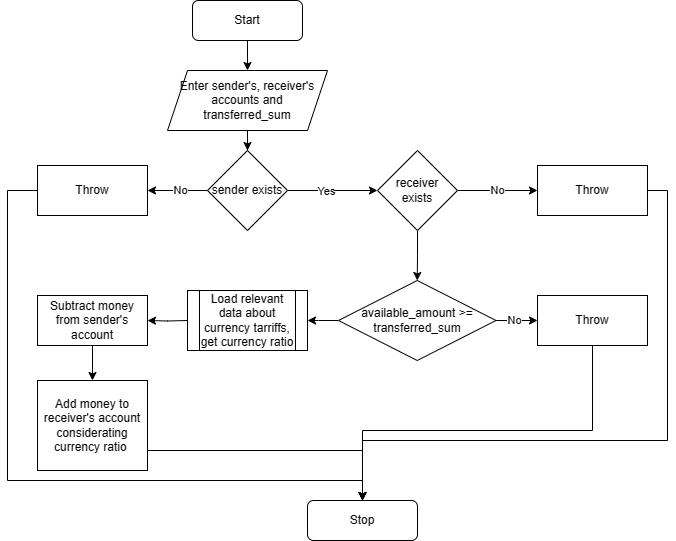

The diagram above was exported from draw.io. Its source (the exported page's mxGraphModel, read from the mxfile embedded in the PNG):
<mxGraphModel dx="903" dy="503" grid="1" gridSize="10" guides="1" tooltips="1" connect="1" arrows="1" fold="1" page="1" pageScale="1" pageWidth="850" pageHeight="1100" math="0" shadow="0">
  <root>
    <mxCell id="0" />
    <mxCell id="1" parent="0" />
    <mxCell id="z8570nAPyHbNO16Ycq4u-5" style="edgeStyle=orthogonalEdgeStyle;rounded=0;orthogonalLoop=1;jettySize=auto;html=1;exitX=0.5;exitY=1;exitDx=0;exitDy=0;entryX=0.5;entryY=0;entryDx=0;entryDy=0;" parent="1" source="z8570nAPyHbNO16Ycq4u-3" target="z8570nAPyHbNO16Ycq4u-4" edge="1">
      <mxGeometry relative="1" as="geometry" />
    </mxCell>
    <mxCell id="z8570nAPyHbNO16Ycq4u-3" value="Start" style="rounded=1;whiteSpace=wrap;html=1;" parent="1" vertex="1">
      <mxGeometry x="255" y="130" width="110" height="40" as="geometry" />
    </mxCell>
    <mxCell id="z8570nAPyHbNO16Ycq4u-6" style="edgeStyle=orthogonalEdgeStyle;rounded=0;orthogonalLoop=1;jettySize=auto;html=1;" parent="1" source="z8570nAPyHbNO16Ycq4u-4" target="z8570nAPyHbNO16Ycq4u-7" edge="1">
      <mxGeometry relative="1" as="geometry">
        <mxPoint x="310" y="300" as="targetPoint" />
      </mxGeometry>
    </mxCell>
    <mxCell id="z8570nAPyHbNO16Ycq4u-4" value="Enter sender's, receiver's accounts and transferred_sum" style="shape=parallelogram;perimeter=parallelogramPerimeter;whiteSpace=wrap;html=1;fixedSize=1;" parent="1" vertex="1">
      <mxGeometry x="230" y="200" width="160" height="60" as="geometry" />
    </mxCell>
    <mxCell id="z8570nAPyHbNO16Ycq4u-9" style="edgeStyle=orthogonalEdgeStyle;rounded=0;orthogonalLoop=1;jettySize=auto;html=1;entryX=1;entryY=0.5;entryDx=0;entryDy=0;" parent="1" source="z8570nAPyHbNO16Ycq4u-7" target="z8570nAPyHbNO16Ycq4u-8" edge="1">
      <mxGeometry relative="1" as="geometry" />
    </mxCell>
    <mxCell id="z8570nAPyHbNO16Ycq4u-10" value="No" style="edgeLabel;html=1;align=center;verticalAlign=middle;resizable=0;points=[];" parent="z8570nAPyHbNO16Ycq4u-9" vertex="1" connectable="0">
      <mxGeometry x="-0.1939" y="1" relative="1" as="geometry">
        <mxPoint x="-4" y="-2" as="offset" />
      </mxGeometry>
    </mxCell>
    <mxCell id="z8570nAPyHbNO16Ycq4u-17" style="edgeStyle=orthogonalEdgeStyle;rounded=0;orthogonalLoop=1;jettySize=auto;html=1;entryX=0;entryY=0.5;entryDx=0;entryDy=0;" parent="1" source="z8570nAPyHbNO16Ycq4u-7" target="z8570nAPyHbNO16Ycq4u-16" edge="1">
      <mxGeometry relative="1" as="geometry" />
    </mxCell>
    <mxCell id="z8570nAPyHbNO16Ycq4u-18" value="Yes" style="edgeLabel;html=1;align=center;verticalAlign=middle;resizable=0;points=[];" parent="z8570nAPyHbNO16Ycq4u-17" vertex="1" connectable="0">
      <mxGeometry x="-0.1616" relative="1" as="geometry">
        <mxPoint as="offset" />
      </mxGeometry>
    </mxCell>
    <mxCell id="z8570nAPyHbNO16Ycq4u-7" value="sender exists" style="rhombus;whiteSpace=wrap;html=1;" parent="1" vertex="1">
      <mxGeometry x="270" y="280" width="80" height="80" as="geometry" />
    </mxCell>
    <mxCell id="gryU-XBA_1HrgzcaGIGP-2" style="edgeStyle=orthogonalEdgeStyle;rounded=0;orthogonalLoop=1;jettySize=auto;html=1;entryX=0.5;entryY=0;entryDx=0;entryDy=0;" parent="1" source="z8570nAPyHbNO16Ycq4u-8" target="z8570nAPyHbNO16Ycq4u-44" edge="1">
      <mxGeometry relative="1" as="geometry">
        <Array as="points">
          <mxPoint x="70" y="320" />
          <mxPoint x="70" y="610" />
          <mxPoint x="425" y="610" />
        </Array>
      </mxGeometry>
    </mxCell>
    <mxCell id="z8570nAPyHbNO16Ycq4u-8" value="Throw" style="rounded=0;whiteSpace=wrap;html=1;" parent="1" vertex="1">
      <mxGeometry x="100" y="295" width="110" height="50" as="geometry" />
    </mxCell>
    <mxCell id="z8570nAPyHbNO16Ycq4u-20" style="edgeStyle=orthogonalEdgeStyle;rounded=0;orthogonalLoop=1;jettySize=auto;html=1;entryX=0;entryY=0.5;entryDx=0;entryDy=0;" parent="1" source="z8570nAPyHbNO16Ycq4u-16" target="z8570nAPyHbNO16Ycq4u-19" edge="1">
      <mxGeometry relative="1" as="geometry" />
    </mxCell>
    <mxCell id="z8570nAPyHbNO16Ycq4u-21" value="No" style="edgeLabel;html=1;align=center;verticalAlign=middle;resizable=0;points=[];" parent="z8570nAPyHbNO16Ycq4u-20" vertex="1" connectable="0">
      <mxGeometry x="-0.0159" y="2" relative="1" as="geometry">
        <mxPoint y="1" as="offset" />
      </mxGeometry>
    </mxCell>
    <mxCell id="z8570nAPyHbNO16Ycq4u-23" style="edgeStyle=orthogonalEdgeStyle;rounded=0;orthogonalLoop=1;jettySize=auto;html=1;exitX=0.5;exitY=1;exitDx=0;exitDy=0;entryX=0.5;entryY=0;entryDx=0;entryDy=0;" parent="1" source="z8570nAPyHbNO16Ycq4u-16" target="z8570nAPyHbNO16Ycq4u-22" edge="1">
      <mxGeometry relative="1" as="geometry" />
    </mxCell>
    <mxCell id="z8570nAPyHbNO16Ycq4u-16" value="receiver &lt;br&gt;exists" style="rhombus;whiteSpace=wrap;html=1;" parent="1" vertex="1">
      <mxGeometry x="440" y="280" width="80" height="80" as="geometry" />
    </mxCell>
    <mxCell id="gryU-XBA_1HrgzcaGIGP-1" style="edgeStyle=orthogonalEdgeStyle;rounded=0;orthogonalLoop=1;jettySize=auto;html=1;entryX=0.5;entryY=0;entryDx=0;entryDy=0;" parent="1" source="z8570nAPyHbNO16Ycq4u-19" target="z8570nAPyHbNO16Ycq4u-44" edge="1">
      <mxGeometry relative="1" as="geometry">
        <Array as="points">
          <mxPoint x="730" y="320" />
          <mxPoint x="730" y="570" />
          <mxPoint x="425" y="570" />
        </Array>
      </mxGeometry>
    </mxCell>
    <mxCell id="z8570nAPyHbNO16Ycq4u-19" value="Throw" style="rounded=0;whiteSpace=wrap;html=1;" parent="1" vertex="1">
      <mxGeometry x="600" y="295" width="110" height="50" as="geometry" />
    </mxCell>
    <mxCell id="z8570nAPyHbNO16Ycq4u-27" style="edgeStyle=orthogonalEdgeStyle;rounded=0;orthogonalLoop=1;jettySize=auto;html=1;entryX=0;entryY=0.5;entryDx=0;entryDy=0;" parent="1" source="z8570nAPyHbNO16Ycq4u-22" target="z8570nAPyHbNO16Ycq4u-26" edge="1">
      <mxGeometry relative="1" as="geometry" />
    </mxCell>
    <mxCell id="z8570nAPyHbNO16Ycq4u-29" value="No" style="edgeLabel;html=1;align=center;verticalAlign=middle;resizable=0;points=[];" parent="z8570nAPyHbNO16Ycq4u-27" vertex="1" connectable="0">
      <mxGeometry x="-0.1103" y="-2" relative="1" as="geometry">
        <mxPoint y="-3" as="offset" />
      </mxGeometry>
    </mxCell>
    <mxCell id="z8570nAPyHbNO16Ycq4u-33" style="edgeStyle=orthogonalEdgeStyle;rounded=0;orthogonalLoop=1;jettySize=auto;html=1;entryX=1;entryY=0.5;entryDx=0;entryDy=0;" parent="1" source="z8570nAPyHbNO16Ycq4u-22" edge="1">
      <mxGeometry relative="1" as="geometry">
        <mxPoint x="370" y="450" as="targetPoint" />
      </mxGeometry>
    </mxCell>
    <mxCell id="z8570nAPyHbNO16Ycq4u-22" value="available_amount &amp;gt;= transferred_sum" style="rhombus;whiteSpace=wrap;html=1;" parent="1" vertex="1">
      <mxGeometry x="401" y="410" width="157.5" height="80" as="geometry" />
    </mxCell>
    <mxCell id="z8570nAPyHbNO16Ycq4u-31" style="edgeStyle=orthogonalEdgeStyle;rounded=0;orthogonalLoop=1;jettySize=auto;html=1;entryX=0.5;entryY=0;entryDx=0;entryDy=0;" parent="1" source="z8570nAPyHbNO16Ycq4u-26" target="z8570nAPyHbNO16Ycq4u-44" edge="1">
      <mxGeometry relative="1" as="geometry">
        <mxPoint x="655" y="510" as="targetPoint" />
        <Array as="points">
          <mxPoint x="655" y="560" />
          <mxPoint x="425" y="560" />
        </Array>
      </mxGeometry>
    </mxCell>
    <mxCell id="z8570nAPyHbNO16Ycq4u-26" value="Throw" style="rounded=0;whiteSpace=wrap;html=1;" parent="1" vertex="1">
      <mxGeometry x="600" y="425" width="110" height="50" as="geometry" />
    </mxCell>
    <mxCell id="z8570nAPyHbNO16Ycq4u-41" style="edgeStyle=orthogonalEdgeStyle;rounded=0;orthogonalLoop=1;jettySize=auto;html=1;entryX=1;entryY=0.5;entryDx=0;entryDy=0;" parent="1" target="z8570nAPyHbNO16Ycq4u-40" edge="1">
      <mxGeometry relative="1" as="geometry">
        <mxPoint x="250" y="450" as="sourcePoint" />
      </mxGeometry>
    </mxCell>
    <mxCell id="z8570nAPyHbNO16Ycq4u-43" style="edgeStyle=orthogonalEdgeStyle;rounded=0;orthogonalLoop=1;jettySize=auto;html=1;entryX=0.5;entryY=0;entryDx=0;entryDy=0;" parent="1" source="z8570nAPyHbNO16Ycq4u-40" target="z8570nAPyHbNO16Ycq4u-42" edge="1">
      <mxGeometry relative="1" as="geometry" />
    </mxCell>
    <mxCell id="z8570nAPyHbNO16Ycq4u-40" value="Subtract money from sender's account" style="rounded=0;whiteSpace=wrap;html=1;" parent="1" vertex="1">
      <mxGeometry x="100" y="425" width="110" height="50" as="geometry" />
    </mxCell>
    <mxCell id="z8570nAPyHbNO16Ycq4u-45" style="edgeStyle=orthogonalEdgeStyle;rounded=0;orthogonalLoop=1;jettySize=auto;html=1;entryX=0.5;entryY=0;entryDx=0;entryDy=0;" parent="1" source="z8570nAPyHbNO16Ycq4u-42" target="z8570nAPyHbNO16Ycq4u-44" edge="1">
      <mxGeometry relative="1" as="geometry">
        <Array as="points">
          <mxPoint x="425" y="580" />
        </Array>
      </mxGeometry>
    </mxCell>
    <mxCell id="z8570nAPyHbNO16Ycq4u-42" value="Add money to receiver's account considerating currency ratio&amp;nbsp;" style="rounded=0;whiteSpace=wrap;html=1;" parent="1" vertex="1">
      <mxGeometry x="100" y="510" width="110" height="90" as="geometry" />
    </mxCell>
    <mxCell id="z8570nAPyHbNO16Ycq4u-44" value="Stop" style="rounded=1;whiteSpace=wrap;html=1;" parent="1" vertex="1">
      <mxGeometry x="370" y="630" width="110" height="40" as="geometry" />
    </mxCell>
    <mxCell id="gryU-XBA_1HrgzcaGIGP-3" value="Load relevant data about currency tarriffs,&lt;br&gt;get currency ratio" style="shape=process;whiteSpace=wrap;html=1;backgroundOutline=1;" parent="1" vertex="1">
      <mxGeometry x="250" y="420" width="120" height="60" as="geometry" />
    </mxCell>
  </root>
</mxGraphModel>